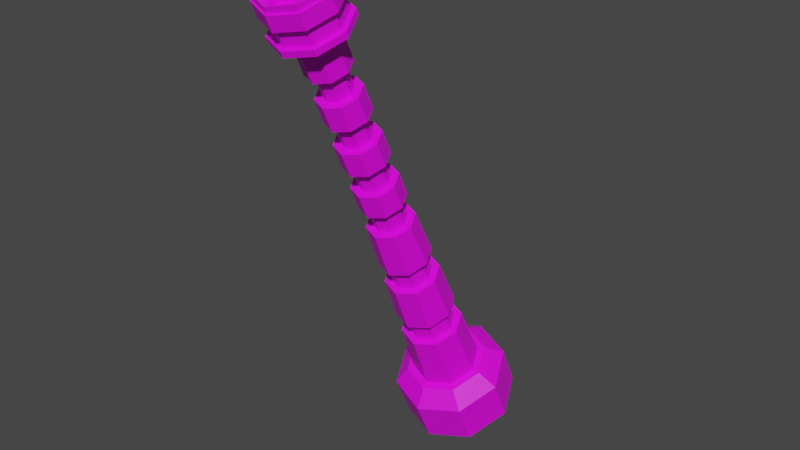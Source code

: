 # Source: settingsObject.blend  (saved by Blender 4.3.34; exported with 4.5.12 LTS)
import bpy
from mathutils import Matrix  # noqa: F401  (used for matrix-valued properties, if any)

bpy.ops.wm.read_factory_settings(use_empty=True)
scene = bpy.context.scene
scene.name = 'Scene'

# ---- collections
col_collection = bpy.data.collections.new('Collection'); scene.collection.children.link(col_collection)

# ---- images (referenced by path relative to the original .blend; pixels are not part of the script)
import os
ASSET_DIR = os.environ.get("B2B_ASSET_DIR", "")  # directory of the original .blend (textures are referenced by path, not embedded)
HERE = os.path.dirname(os.path.abspath(__file__))  # packed textures are extracted next to this script under _unpacked/

def load_image(name, relpath, width, height, colorspace="sRGB"):
    """Load a texture the original file referenced (path relative to the .blend, or extracted next to this script)."""
    p = next((c for c in (os.path.join(HERE, relpath), os.path.join(ASSET_DIR, relpath)) if relpath and os.path.exists(c)), "")
    if p:
        img = bpy.data.images.load(p, check_existing=True)
        img.name = name
    else:  # same state as the original file: an image datablock whose file is absent (Cycles renders it pink)
        img = bpy.data.images.new(name, width, height)
        img.source = "FILE"
        img.filepath = "//" + (relpath or name)
    img.colorspace_settings.name = colorspace
    return img
img_fullcoloratlas_png_003 = load_image('fullColorAtlas.png.003', 'fullColorAtlas.png', 1024, 1024, 'sRGB')

# ---- materials (node trees are filled in below, after node groups)
mat_gc = bpy.data.materials.new('gc')

# ---- node groups
ng_smooth_by_angle_001 = bpy.data.node_groups.new('Smooth by Angle.001', 'GeometryNodeTree')
_s = ng_smooth_by_angle_001.interface.new_socket(name='Mesh', in_out='OUTPUT', socket_type='NodeSocketGeometry')
_s = ng_smooth_by_angle_001.interface.new_socket(name='Mesh', in_out='INPUT', socket_type='NodeSocketGeometry')
_s = ng_smooth_by_angle_001.interface.new_socket(name='Angle', in_out='INPUT', socket_type='NodeSocketFloat')
_s.subtype = 'ANGLE'
_s.default_value = 0.5236
_s.min_value = 0.0
_s.max_value = 3.142
_s.description = 'Maximum face angle for smooth edges'
_s = ng_smooth_by_angle_001.interface.new_socket(name='Ignore Sharpness', in_out='INPUT', socket_type='NodeSocketBool')
_s.force_non_field = True
ng_smooth_by_angle_001.description = 'Set the sharpness of mesh edges based on the angle between the neighboring faces'
ng_smooth_by_angle_001.is_modifier = True
_N = ng_smooth_by_angle_001.nodes; _L = ng_smooth_by_angle_001.links
n0 = _N.new('GeometryNodeSetShadeSmooth'); n0.name = 'Set Shade Smooth'; n0.location = (120, -80)
n0.domain = 'EDGE'
n1 = _N.new('GeometryNodeSetShadeSmooth'); n1.name = 'Set Shade Smooth.001'; n1.location = (300, -80)
n2 = _N.new('NodeGroupOutput'); n2.name = 'Group Output'; n2.location = (480, -80)
n3 = _N.new('GeometryNodeInputMeshEdgeAngle'); n3.name = 'Edge Angle'; n3.location = (-440, -240)
n4 = _N.new('NodeGroupInput'); n4.name = 'Group Input'; n4.location = (-80, -80)
n5 = _N.new('GeometryNodeInputEdgeSmooth'); n5.name = 'Is Edge Smooth'; n5.location = (-260, -120)
n6 = _N.new('GeometryNodeInputShadeSmooth'); n6.name = 'Is Shade Smooth'; n6.location = (-440, -397)
n7 = _N.new('FunctionNodeCompare'); n7.name = 'Compare'; n7.location = (-260, -260)
n7.operation = 'LESS_EQUAL'
n7.inputs[6].default_value = (0.0, 0.0, 0.0, 0.0)
n7.inputs[7].default_value = (0.0, 0.0, 0.0, 0.0)
n8 = _N.new('FunctionNodeBooleanMath'); n8.name = 'Boolean Math.001'; n8.location = (-80, -260)
n9 = _N.new('NodeGroupInput'); n9.name = 'Group Input.001'; n9.location = (-440, -329)
n10 = _N.new('NodeGroupInput'); n10.name = 'Group Input.002'; n10.location = (-259, -189)
n11 = _N.new('FunctionNodeBooleanMath'); n11.name = 'Boolean Math'; n11.location = (-80, -149)
n11.operation = 'OR'
n12 = _N.new('FunctionNodeBooleanMath'); n12.name = 'Boolean Math.002'; n12.location = (-260, -380)
n12.operation = 'OR'
n13 = _N.new('NodeGroupInput'); n13.name = 'Group Input.003'; n13.location = (-440, -460)
_L.new(n3.outputs[0], n7.inputs[0])
_L.new(n1.outputs[0], n2.inputs[0])
_L.new(n9.outputs[1], n7.inputs[1])
_L.new(n7.outputs[0], n8.inputs[0])
_L.new(n4.outputs[0], n0.inputs[0])
_L.new(n0.outputs[0], n1.inputs[0])
_L.new(n8.outputs[0], n0.inputs[2])
_L.new(n10.outputs[2], n11.inputs[1])
_L.new(n5.outputs[0], n11.inputs[0])
_L.new(n11.outputs[0], n0.inputs[1])
_L.new(n13.outputs[2], n12.inputs[1])
_L.new(n6.outputs[0], n12.inputs[0])
_L.new(n12.outputs[0], n8.inputs[1])
n2.is_active_output = True

# ---- material node trees
mat_gc.use_nodes = True; mat_gc.node_tree.nodes.clear()
_N = mat_gc.node_tree.nodes; _L = mat_gc.node_tree.links
n0 = _N.new('ShaderNodeBsdfPrincipled'); n0.name = 'Principled BSDF'; n0.location = (10, 300)
n0.distribution = 'GGX'
n0.subsurface_method = 'RANDOM_WALK_SKIN'
n0.inputs[3].default_value = 1.45
n0.inputs[27].default_value = (0.0, 0.0, 0.0, 1.0)
n0.inputs[28].default_value = 1.0
n1 = _N.new('ShaderNodeOutputMaterial'); n1.name = 'Material Output'; n1.location = (300, 300)
n2 = _N.new('ShaderNodeTexImage'); n2.name = 'Image Texture'; n2.location = (-383, 258)
n2.image = img_fullcoloratlas_png_003
n2.interpolation = 'Closest'
_L.new(n0.outputs[0], n1.inputs[0])
_L.new(n2.outputs[0], n0.inputs[0])
n1.is_active_output = True

# ---- world
world_world = bpy.data.worlds.new('World'); scene.world = world_world
world_world.use_nodes = True; world_world.node_tree.nodes.clear()
_N = world_world.node_tree.nodes; _L = world_world.node_tree.links
n0 = _N.new('ShaderNodeOutputWorld'); n0.name = 'World Output'; n0.location = (300, 300)
n1 = _N.new('ShaderNodeBackground'); n1.name = 'Background'; n1.location = (10, 300)
n1.inputs[0].default_value = (0.05088, 0.05088, 0.05088, 1.0)
_L.new(n1.outputs[0], n0.inputs[0])
n0.is_active_output = True
world_world.color = (0.05088, 0.05088, 0.05088)
world_world.use_sun_shadow = False
world_world.sun_shadow_jitter_overblur = 0.0

# ---- meshes
me_cylinder_009 = bpy.data.meshes.new('Cylinder.009')
me_cylinder_009.from_pydata([(0.02169, 0.01975, 0.008961), (0.02169, -0.01975, -0.008961), (-0.02169, -0.01975, -0.008961), (-0.02169, 0.01975, 0.008961), (0.03067, -1.192e-07, 0.0), (-0.03067, 1.192e-07, 1.192e-07), (-9.375e-08, -0.02793, -0.01267), (9.385e-08, 0.02793, 0.01267), (0.01783, -0.01373, 0.03027), (0.01261, -0.02521, 0.02506), (-0.01783, -0.01373, 0.03027), (-0.01261, -0.002255, 0.03548), (-4.977e-08, -0.02997, 0.02291), (-0.01261, -0.02521, 0.02506), (5.927e-08, 0.002499, 0.03764), (0.01261, -0.002255, 0.03548), (-0.005521, -0.07182, 0.1717), (-0.005627, -0.06616, 0.1594), (0.005096, -0.09455, 0.2207), (0.005202, -0.08889, 0.2085), (0.005308, -0.08319, 0.1962), (0.005414, -0.07753, 0.184), (0.005521, -0.07182, 0.1717), (0.005627, -0.06616, 0.1594), (0.007629, -0.1007, 0.2403), (-0.007629, -0.1007, 0.2403), (-2.003e-07, -0.1174, 0.2327), (0.01079, -0.1076, 0.2372), (-1.343e-07, -0.09778, 0.2416), (-0.007629, -0.1145, 0.234), (0.007628, -0.1145, 0.234), (-0.01079, -0.1076, 0.2372), (0.01364, -0.09522, 0.2429), (0.01351, -0.1019, 0.2573), (-0.01364, -0.09522, 0.2429), (-0.01351, -0.1019, 0.2573), (0.01911, -0.1142, 0.2517), (0.01351, -0.1265, 0.2461), (-0.01911, -0.1142, 0.2517), (-2.398e-07, -0.1316, 0.2438), (-0.01351, -0.1265, 0.2461), (-1.446e-07, -0.0968, 0.2596), (-2.32e-07, -0.1252, 0.2293), (0.01929, -0.1076, 0.2372), (-1.285e-07, -0.09008, 0.2452), (-0.01364, -0.1201, 0.2316), (0.01364, -0.1201, 0.2316), (-0.01929, -0.1076, 0.2372), (0.01184, -0.0982, 0.2451), (0.01177, -0.1021, 0.2536), (-1.452e-07, -0.09769, 0.2556), (-1.358e-07, -0.09373, 0.2471), (-0.01184, -0.0982, 0.2451), (-0.01177, -0.1021, 0.2536), (-0.01664, -0.1128, 0.2487), (-0.01674, -0.109, 0.2402), (0.01354, -0.1005, 0.2543), (0.01361, -0.0966, 0.2458), (-0.01354, -0.1005, 0.2543), (-0.01361, -0.0966, 0.2458), (-2.382e-07, -0.1303, 0.2408), (-2.336e-07, -0.1265, 0.2323), (0.01915, -0.1129, 0.2487), (0.01925, -0.109, 0.2402), (-1.318e-07, -0.09146, 0.2482), (-1.413e-07, -0.09542, 0.2566), (-0.01361, -0.1214, 0.2346), (-0.01354, -0.1252, 0.2431), (0.01361, -0.1214, 0.2346), (0.01354, -0.1252, 0.2431), (-0.01925, -0.109, 0.2402), (-0.01915, -0.1129, 0.2487), (-0.01184, -0.1198, 0.2353), (-0.01177, -0.1236, 0.2438), (0.01184, -0.1198, 0.2353), (0.01177, -0.1236, 0.2438), (-2.331e-07, -0.128, 0.2418), (-2.281e-07, -0.1242, 0.2333), (0.01664, -0.1128, 0.2487), (0.01674, -0.109, 0.2402), (-0.0128, -0.1279, 0.2509), (-0.0181, -0.1163, 0.2562), (0.0128, -0.1046, 0.2615), (0.0181, -0.1163, 0.2562), (0.0128, -0.1279, 0.2509), (-0.0128, -0.1046, 0.2615), (-2.38e-07, -0.1327, 0.2488), (-1.472e-07, -0.09977, 0.2637), (0.01911, -0.1163, 0.2562), (0.01351, -0.1286, 0.2507), (-0.01911, -0.1163, 0.2562), (-0.01351, -0.104, 0.2618), (-2.409e-07, -0.1337, 0.2484), (-0.01351, -0.1286, 0.2507), (-1.457e-07, -0.09886, 0.2641), (0.01351, -0.104, 0.2618), (0.01061, -0.1177, 0.2594), (0.007504, -0.1245, 0.2563), (-0.01061, -0.1177, 0.2594), (-0.007504, -0.1108, 0.2625), (-2.136e-07, -0.1273, 0.255), (-0.007504, -0.1245, 0.2563), (-1.487e-07, -0.108, 0.2638), (0.007504, -0.1108, 0.2625), (-1.813e-07, -0.1177, 0.2594), (-0.0128, -0.1294, 0.2542), (-0.0181, -0.1177, 0.2594), (0.0128, -0.1061, 0.2647), (0.0181, -0.1177, 0.2594), (-2.388e-07, -0.1342, 0.252), (0.0128, -0.1294, 0.2542), (-1.479e-07, -0.1012, 0.2669), (-0.0128, -0.1061, 0.2647), (0.01111, -0.1184, 0.2591), (0.008379, -0.1244, 0.2564), (0.01254, -0.1282, 0.2547), (0.01699, -0.1184, 0.2591), (0.007329, -0.1253, 0.2559), (0.0007421, -0.1278, 0.2548), (0.0007421, -0.1332, 0.2524), (0.01149, -0.1291, 0.2543), (-0.0007425, -0.117, 0.2597), (-0.0007425, -0.109, 0.2633), (-0.006936, -0.1114, 0.2622), (-0.009501, -0.117, 0.2597), (-0.0007426, -0.1263, 0.2554), (-0.0007425, -0.1184, 0.2591), (-0.009501, -0.1184, 0.2591), (-0.006936, -0.124, 0.2565), (0.006935, -0.124, 0.2565), (0.009501, -0.1184, 0.2591), (0.0007422, -0.1184, 0.2591), (0.0007421, -0.1263, 0.2554), (0.009501, -0.117, 0.2597), (0.006935, -0.1114, 0.2622), (0.0007422, -0.109, 0.2633), (0.0007422, -0.117, 0.2597), (-0.00838, -0.1244, 0.2564), (-0.01111, -0.1184, 0.2591), (-0.01699, -0.1184, 0.2591), (-0.01254, -0.1282, 0.2547), (0.008379, -0.111, 0.2624), (0.01111, -0.117, 0.2597), (0.01699, -0.117, 0.2597), (0.01254, -0.1072, 0.2642), (-0.00733, -0.1101, 0.2628), (-0.0007425, -0.1076, 0.264), (-0.0007425, -0.1022, 0.2665), (-0.01149, -0.1063, 0.2646), (-0.01111, -0.117, 0.2597), (-0.00838, -0.111, 0.2624), (-0.01254, -0.1072, 0.2642), (-0.01699, -0.117, 0.2597), (-0.0007426, -0.1278, 0.2548), (-0.00733, -0.1253, 0.2559), (-0.01149, -0.1291, 0.2543), (-0.0007426, -0.1332, 0.2524), (0.0007422, -0.1076, 0.264), (0.007329, -0.1101, 0.2628), (0.01149, -0.1063, 0.2646), (0.0007422, -0.1022, 0.2665), (0.01114, -0.1173, 0.2567), (0.008407, -0.1233, 0.254), (0.01702, -0.1173, 0.2568), (0.01257, -0.1271, 0.2524), (0.007341, -0.1243, 0.2536), (0.0007536, -0.1268, 0.2525), (0.0115, -0.1281, 0.2519), (0.0007536, -0.1322, 0.2501), (-0.0007425, -0.108, 0.261), (-0.0007425, -0.116, 0.2574), (-0.009501, -0.116, 0.2574), (-0.006936, -0.1103, 0.2599), (-0.0007425, -0.1173, 0.2567), (-0.0007426, -0.1253, 0.2531), (-0.006936, -0.1229, 0.2542), (-0.009501, -0.1173, 0.2567), (0.009501, -0.1173, 0.2567), (0.006935, -0.1229, 0.2542), (0.0007422, -0.1253, 0.2531), (0.0007422, -0.1173, 0.2567), (0.006936, -0.1103, 0.2599), (0.009501, -0.116, 0.2574), (0.0007422, -0.116, 0.2574), (0.0007422, -0.108, 0.261), (-0.008407, -0.1233, 0.254), (-0.01114, -0.1173, 0.2567), (-0.01257, -0.1271, 0.2524), (-0.01702, -0.1173, 0.2568), (0.008407, -0.1099, 0.2601), (0.01114, -0.1159, 0.2574), (0.01257, -0.1062, 0.2619), (0.01702, -0.116, 0.2574), (-0.007341, -0.109, 0.2605), (-0.0007539, -0.1065, 0.2617), (-0.0115, -0.1052, 0.2623), (-0.0007539, -0.1012, 0.2642), (-0.01114, -0.1159, 0.2574), (-0.008407, -0.1099, 0.2601), (-0.01702, -0.116, 0.2574), (-0.01257, -0.1062, 0.2619), (-0.000754, -0.1268, 0.2525), (-0.007341, -0.1243, 0.2536), (-0.000754, -0.1322, 0.2501), (-0.0115, -0.1281, 0.2519), (0.0007537, -0.1065, 0.2617), (0.007341, -0.109, 0.2605), (0.0007537, -0.1012, 0.2642), (0.0115, -0.1052, 0.2623), (-0.005202, -0.09837, 0.2042), (-0.005096, -0.1038, 0.2165), (-1.733e-07, -0.1058, 0.2156), (-1.62e-07, -0.1003, 0.2033), (-0.005414, -0.08739, 0.1795), (-0.005309, -0.09286, 0.1918), (-1.54e-07, -0.09486, 0.1909), (-1.428e-07, -0.08943, 0.1786), (-0.005627, -0.07641, 0.1548), (-0.005521, -0.08188, 0.1671), (-1.35e-07, -0.08396, 0.1662), (-1.239e-07, -0.07853, 0.1538), (0.005202, -0.09837, 0.2042), (0.005096, -0.1038, 0.2165), (0.007207, -0.09919, 0.2186), (0.007356, -0.09363, 0.2064), (0.005414, -0.08739, 0.1795), (0.005308, -0.09286, 0.1918), (0.007507, -0.08802, 0.194), (0.007657, -0.08246, 0.1817), (0.005627, -0.07641, 0.1548), (0.005521, -0.08188, 0.1671), (0.007808, -0.07685, 0.1694), (0.007957, -0.07129, 0.1571), (0.008514, -0.06009, 0.1324), (0.008109, -0.06565, 0.1447), (-1.053e-07, -0.06784, 0.1289), (-1.155e-07, -0.07304, 0.1413), (0.005734, -0.07087, 0.1423), (0.00602, -0.06557, 0.13), (-0.005734, -0.07087, 0.1423), (-0.006021, -0.06557, 0.13), (0.00602, -0.05461, 0.1349), (0.005734, -0.06043, 0.1471), (-5.494e-08, -0.05827, 0.148), (-4.51e-08, -0.05234, 0.136), (-0.00602, -0.05461, 0.1349), (-0.005734, -0.06043, 0.1471), (-0.00811, -0.06565, 0.1447), (-0.008514, -0.06009, 0.1324), (0.01191, -0.0657, 0.1448), (0.01232, -0.06014, 0.1325), (0.008425, -0.05803, 0.1483), (0.008711, -0.0522, 0.1361), (-4.266e-08, -0.04892, 0.1376), (-5.409e-08, -0.05485, 0.1497), (-0.008425, -0.05803, 0.1483), (-0.008711, -0.0522, 0.1361), (-1.27e-07, -0.07655, 0.1399), (-1.18e-07, -0.07136, 0.1275), (-0.008711, -0.06807, 0.1289), (-0.008425, -0.07337, 0.1413), (0.008711, -0.06807, 0.1289), (0.008425, -0.07337, 0.1413), (-0.01232, -0.06014, 0.1325), (-0.01192, -0.0657, 0.1448), (0.01116, -0.09365, 0.2064), (0.01101, -0.09921, 0.2187), (0.01146, -0.08248, 0.1818), (0.01131, -0.08804, 0.194), (0.01176, -0.0713, 0.1572), (0.01161, -0.07687, 0.1694), (-1.182e-07, -0.08918, 0.2232), (-1.076e-07, -0.08348, 0.211), (-9.686e-08, -0.07774, 0.1987), (-8.621e-08, -0.07204, 0.1865), (-7.548e-08, -0.06629, 0.1742), (-6.482e-08, -0.06059, 0.162), (-0.007788, -0.1063, 0.2154), (-0.007894, -0.1008, 0.2031), (-0.008001, -0.09533, 0.1907), (-0.008106, -0.08986, 0.1784), (-0.008213, -0.08435, 0.166), (-0.008319, -0.07888, 0.1537), (0.007788, -0.1063, 0.2154), (0.007894, -0.1008, 0.2031), (0.008, -0.09533, 0.1907), (0.008106, -0.08986, 0.1784), (0.008213, -0.08435, 0.166), (0.008319, -0.07888, 0.1537), (-0.01101, -0.09921, 0.2187), (-0.01116, -0.09365, 0.2064), (-0.01131, -0.08804, 0.194), (-0.01146, -0.08248, 0.1818), (-0.01161, -0.07687, 0.1694), (-0.01176, -0.0713, 0.1572), (0.008319, -0.06373, 0.1606), (0.008213, -0.06939, 0.1728), (0.008106, -0.07509, 0.1851), (0.008, -0.08075, 0.1973), (0.007894, -0.08646, 0.2097), (0.007788, -0.09212, 0.2219), (-0.008319, -0.06373, 0.1606), (-0.008213, -0.06939, 0.1728), (-0.008106, -0.07509, 0.1851), (-0.008001, -0.08075, 0.1973), (-0.007894, -0.08646, 0.2097), (-0.007788, -0.09212, 0.2219), (-1.368e-07, -0.08202, 0.1523), (-1.465e-07, -0.08745, 0.1646), (-1.563e-07, -0.09292, 0.177), (-1.661e-07, -0.09834, 0.1894), (-1.759e-07, -0.1038, 0.2018), (-1.856e-07, -0.1092, 0.2141), (0.01427, -0.04374, 0.09641), (0.01361, -0.0493, 0.1087), (0.01621, -0.02735, 0.06028), (0.01555, -0.03291, 0.07253), (-1.886e-08, -0.03691, 0.1143), (-6.646e-09, -0.03075, 0.1023), (1.715e-08, -0.01875, 0.07896), (2.937e-08, -0.01259, 0.06697), (-0.009621, -0.05806, 0.1047), (-0.01009, -0.05293, 0.09224), (-0.011, -0.04292, 0.06799), (-0.01146, -0.03779, 0.05554), (0.00962, -0.05806, 0.1047), (0.01009, -0.05293, 0.09224), (0.011, -0.04292, 0.06799), (0.01146, -0.03779, 0.05554), (-0.01361, -0.0493, 0.1087), (-0.01427, -0.04374, 0.09641), (-0.01555, -0.03291, 0.07253), (-0.01621, -0.02735, 0.06028), (0.01146, -0.01691, 0.06501), (0.011, -0.02289, 0.07707), (0.01009, -0.03456, 0.1006), (0.00962, -0.04054, 0.1126), (-0.01146, -0.01691, 0.06501), (-0.011, -0.02289, 0.07707), (-0.01009, -0.03456, 0.1006), (-0.009621, -0.04054, 0.1126), (-6.979e-08, -0.04211, 0.05358), (-7.797e-08, -0.04707, 0.06611), (-9.39e-08, -0.05673, 0.09052), (-1.021e-07, -0.06169, 0.103), (-7.649e-08, -0.06974, 0.1726), (-6.725e-08, -0.06404, 0.1604), (-0.005414, -0.07753, 0.184), (-0.005309, -0.08319, 0.1962), (-9.787e-08, -0.08119, 0.1971), (-8.864e-08, -0.07549, 0.1849), (-0.005202, -0.08889, 0.2085), (-0.005096, -0.09455, 0.2207), (-1.194e-07, -0.09263, 0.2216), (-1.103e-07, -0.08693, 0.2094), (-0.007808, -0.07685, 0.1694), (-0.007957, -0.07129, 0.1571), (-0.007507, -0.08802, 0.194), (-0.007657, -0.08246, 0.1817), (-0.007207, -0.09919, 0.2186), (-0.007357, -0.09363, 0.2064), (0.01241, -0.02727, 0.06011), (0.01175, -0.03283, 0.07236), (0.008307, -0.0404, 0.06893), (0.008774, -0.03526, 0.05648), (0.01046, -0.04367, 0.09624), (0.009803, -0.04922, 0.1085), (0.006932, -0.05554, 0.1056), (0.007398, -0.0504, 0.09318), (-5.017e-08, -0.03857, 0.05498), (-6.321e-08, -0.04353, 0.06751), (-0.008307, -0.0404, 0.06893), (-0.008774, -0.03526, 0.05648), (-8.259e-08, -0.05319, 0.09192), (-9.172e-08, -0.05815, 0.1044), (-0.006932, -0.05554, 0.1056), (-0.007398, -0.0504, 0.09318), (0.008774, -0.01928, 0.06373), (0.008307, -0.02527, 0.07579), (0.007398, -0.03693, 0.0993), (0.006932, -0.04291, 0.1114), (-0.008774, -0.01928, 0.06373), (-0.008307, -0.02527, 0.07579), (7.342e-09, -0.02213, 0.07721), (2.011e-08, -0.01597, 0.06523), (-0.007398, -0.03693, 0.0993), (-0.006932, -0.04291, 0.1114), (-1.986e-08, -0.0403, 0.1125), (-9.336e-09, -0.03414, 0.1006), (-0.01175, -0.03283, 0.07236), (-0.01241, -0.02727, 0.06011), (-0.009803, -0.04922, 0.1085), (-0.01046, -0.04367, 0.09624), (0.03067, -0.01038, 0.02287), (0.02187, -0.01373, 0.03027), (0.01547, -0.02782, 0.02388), (0.02169, -0.03013, 0.01391), (-0.03067, -0.01038, 0.02287), (-0.02187, -0.01373, 0.03027), (-0.01547, 0.0003501, 0.03666), (-0.02169, 0.009374, 0.03183), (-9.017e-08, -0.03831, 0.0102), (-6.213e-08, -0.03365, 0.02123), (-0.01547, -0.02782, 0.02388), (-0.02169, -0.03013, 0.01391), (9.743e-08, 0.01756, 0.03554), (7.165e-08, 0.006184, 0.03931), (0.01547, 0.00035, 0.03666), (0.02169, 0.009374, 0.03183)], [], [(4, 0, 408, 393), (407, 406, 14, 15), (395, 394, 8, 9), (2, 6, 401, 404), (399, 398, 10, 11), (7, 3, 400, 405), (398, 403, 13, 10), (406, 399, 11, 14), (402, 395, 9, 12), (403, 402, 12, 13), (394, 407, 15, 8), (28, 25, 34, 44), (26, 30, 46, 42), (6, 1, 396, 401), (5, 2, 404, 397), (0, 7, 405, 408), (3, 5, 397, 400), (40, 39, 92, 93), (36, 33, 95, 88), (31, 29, 45, 47), (39, 37, 89, 92), (24, 28, 44, 32), (35, 38, 90, 91), (255, 264, 294, 301), (251, 254, 276, 295), (283, 266, 27, 30), (257, 262, 288, 307), (340, 329, 263, 256), (262, 249, 269, 288), (260, 257, 307, 282), (314, 336, 252, 250), (304, 291, 290, 305), (273, 304, 305, 272), (279, 310, 311, 278), (310, 285, 284, 311), (298, 273, 272, 299), (270, 296, 297, 267), (291, 279, 278, 290), (268, 298, 299, 265), (47, 45, 66, 70), (42, 46, 68, 61), (32, 44, 64, 57), (34, 47, 70, 59), (45, 42, 61, 66), (54, 53, 52, 55), (43, 32, 57, 63), (44, 34, 59, 64), (27, 24, 32, 43), (33, 41, 94, 95), (38, 40, 93, 90), (29, 26, 42, 45), (41, 35, 91, 94), (30, 27, 43, 46), (37, 36, 88, 89), (25, 31, 47, 34), (60, 69, 37, 39), (58, 71, 38, 35), (71, 67, 40, 38), (46, 43, 63, 68), (65, 58, 35, 41), (62, 56, 33, 36), (67, 60, 39, 40), (69, 62, 36, 37), (61, 68, 74, 77), (66, 61, 77, 72), (60, 67, 73, 76), (65, 56, 49, 50), (69, 60, 76, 75), (63, 57, 48, 79), (59, 70, 55, 52), (70, 66, 72, 55), (56, 65, 41, 33), (50, 49, 48, 51), (73, 54, 55, 72), (75, 76, 77, 74), (53, 50, 51, 52), (49, 78, 79, 48), (76, 73, 72, 77), (78, 75, 74, 79), (57, 64, 51, 48), (62, 69, 75, 78), (58, 65, 50, 53), (68, 63, 79, 74), (71, 58, 53, 54), (64, 59, 52, 51), (67, 71, 54, 73), (56, 62, 78, 49), (80, 86, 109, 105), (83, 82, 107, 108), (86, 84, 110, 109), (85, 81, 106, 112), (82, 87, 111, 107), (81, 80, 105, 106), (87, 85, 112, 111), (84, 83, 108, 110), (83, 84, 89, 88), (81, 85, 91, 90), (86, 80, 93, 92), (87, 82, 95, 94), (82, 83, 88, 95), (80, 81, 90, 93), (84, 86, 92, 89), (85, 87, 94, 91), (142, 143, 192, 190), (124, 121, 170, 171), (144, 141, 189, 191), (115, 116, 163, 164), (135, 136, 183, 184), (121, 122, 169, 170), (155, 156, 203, 204), (141, 142, 190, 189), (114, 115, 164, 162), (134, 135, 184, 181), (154, 155, 204, 202), (116, 113, 161, 163), (96, 97, 114, 113), (97, 110, 115, 114), (110, 108, 116, 115), (108, 96, 113, 116), (97, 100, 118, 117), (100, 109, 119, 118), (109, 110, 120, 119), (110, 97, 117, 120), (104, 102, 122, 121), (102, 99, 123, 122), (99, 98, 124, 123), (98, 104, 121, 124), (100, 104, 126, 125), (104, 98, 127, 126), (98, 101, 128, 127), (101, 100, 125, 128), (97, 96, 130, 129), (96, 104, 131, 130), (104, 100, 132, 131), (100, 97, 129, 132), (96, 103, 134, 133), (103, 102, 135, 134), (102, 104, 136, 135), (104, 96, 133, 136), (101, 98, 138, 137), (98, 106, 139, 138), (106, 105, 140, 139), (105, 101, 137, 140), (103, 96, 142, 141), (96, 108, 143, 142), (108, 107, 144, 143), (107, 103, 141, 144), (99, 102, 146, 145), (102, 111, 147, 146), (111, 112, 148, 147), (112, 99, 145, 148), (98, 99, 150, 149), (99, 112, 151, 150), (112, 106, 152, 151), (106, 98, 149, 152), (100, 101, 154, 153), (101, 105, 155, 154), (105, 109, 156, 155), (109, 100, 153, 156), (102, 103, 158, 157), (103, 107, 159, 158), (107, 111, 160, 159), (111, 102, 157, 160), (161, 162, 164, 163), (165, 166, 168, 167), (170, 169, 172, 171), (174, 173, 176, 175), (178, 177, 180, 179), (182, 181, 184, 183), (185, 186, 188, 187), (189, 190, 192, 191), (193, 194, 196, 195), (197, 198, 200, 199), (201, 202, 204, 203), (205, 206, 208, 207), (122, 123, 172, 169), (149, 150, 198, 197), (129, 130, 177, 178), (143, 144, 191, 192), (123, 124, 171, 172), (152, 149, 197, 199), (132, 129, 178, 179), (150, 151, 200, 198), (130, 131, 180, 177), (157, 158, 206, 205), (137, 138, 186, 185), (151, 152, 199, 200), (117, 118, 166, 165), (131, 132, 179, 180), (160, 157, 205, 207), (140, 137, 185, 187), (120, 117, 165, 167), (158, 159, 208, 206), (138, 139, 188, 186), (118, 119, 168, 166), (145, 146, 194, 193), (159, 160, 207, 208), (125, 126, 173, 174), (139, 140, 187, 188), (119, 120, 167, 168), (148, 145, 193, 195), (128, 125, 174, 175), (146, 147, 196, 194), (126, 127, 176, 173), (153, 154, 202, 201), (133, 134, 181, 182), (147, 148, 195, 196), (113, 114, 162, 161), (127, 128, 175, 176), (156, 153, 201, 203), (136, 133, 182, 183), (336, 317, 253, 252), (271, 306, 25, 28), (266, 300, 24, 27), (344, 325, 261, 258), (312, 283, 30, 26), (293, 281, 280, 292), (325, 314, 250, 261), (287, 270, 267, 286), (285, 268, 265, 284), (317, 340, 256, 253), (277, 312, 26, 29), (296, 275, 274, 297), (264, 260, 282, 294), (306, 289, 31, 25), (308, 287, 286, 309), (329, 321, 259, 263), (281, 308, 309, 280), (289, 277, 29, 31), (254, 255, 301, 276), (275, 302, 303, 274), (300, 271, 28, 24), (321, 344, 258, 259), (316, 334, 335, 313), (302, 293, 292, 303), (334, 319, 318, 335), (8, 15, 333, 315), (342, 327, 326, 343), (10, 13, 324, 332), (9, 8, 315, 328), (327, 316, 313, 326), (331, 323, 322, 330), (15, 14, 320, 333), (338, 331, 330, 339), (12, 9, 328, 341), (13, 12, 341, 324), (323, 342, 343, 322), (14, 11, 337, 320), (319, 338, 339, 318), (247, 246, 245, 248), (11, 10, 332, 337), (332, 324, 372, 390), (288, 269, 232, 229), (267, 297, 21, 228), (342, 323, 371, 370), (298, 268, 227, 20), (279, 291, 357, 214), (323, 331, 389, 371), (270, 287, 230, 231), (294, 282, 217, 356), (326, 313, 365, 368), (343, 326, 368, 373), (269, 295, 23, 232), (325, 344, 374, 367), (261, 250, 233, 238), (296, 270, 231, 22), (281, 293, 355, 218), (314, 325, 367, 366), (341, 328, 364, 369), (249, 262, 237, 234), (311, 284, 221, 212), (327, 342, 370, 363), (259, 258, 235, 240), (278, 311, 212, 209), (283, 312, 211, 222), (328, 315, 361, 364), (318, 339, 385, 388), (257, 260, 239, 236), (309, 286, 225, 216), (250, 252, 241, 233), (312, 277, 210, 211), (285, 310, 215, 226), (316, 327, 363, 362), (340, 317, 387, 386), (307, 288, 229, 220), (251, 249, 234, 242), (280, 309, 216, 213), (287, 308, 219, 230), (305, 290, 360, 351), (320, 337, 381, 384), (253, 256, 245, 244), (272, 305, 351, 354), (289, 306, 352, 359), (255, 254, 243, 246), (310, 279, 214, 215), (303, 292, 358, 347), (338, 319, 383, 382), (258, 261, 238, 235), (306, 271, 353, 352), (249, 251, 295, 269), (243, 242, 241, 244), (239, 247, 248, 240), (237, 236, 235, 238), (246, 243, 244, 245), (242, 234, 233, 241), (236, 239, 240, 235), (234, 237, 238, 233), (231, 230, 229, 232), (227, 226, 225, 228), (223, 222, 221, 224), (219, 218, 217, 220), (215, 214, 213, 216), (211, 210, 209, 212), (22, 231, 232, 23), (20, 227, 228, 21), (18, 223, 224, 19), (16, 345, 346, 17), (348, 349, 350, 347), (352, 353, 354, 351), (230, 219, 220, 229), (226, 215, 216, 225), (222, 211, 212, 221), (218, 355, 356, 217), (214, 357, 358, 213), (210, 359, 360, 209), (345, 22, 23, 346), (349, 20, 21, 350), (353, 18, 19, 354), (355, 16, 17, 356), (357, 348, 347, 358), (359, 352, 351, 360), (362, 363, 364, 361), (366, 367, 368, 365), (370, 371, 372, 369), (374, 375, 376, 373), (378, 362, 361, 377), (380, 366, 365, 379), (382, 383, 384, 381), (386, 387, 388, 385), (363, 370, 369, 364), (367, 374, 373, 368), (371, 389, 390, 372), (375, 391, 392, 376), (383, 378, 377, 384), (387, 380, 379, 388), (389, 382, 381, 390), (391, 386, 385, 392), (264, 255, 246, 247), (292, 280, 213, 358), (321, 329, 391, 375), (324, 341, 369, 372), (277, 289, 359, 210), (300, 266, 223, 18), (268, 285, 226, 227), (256, 263, 248, 245), (265, 299, 19, 224), (330, 322, 376, 392), (344, 321, 375, 374), (290, 278, 209, 360), (286, 267, 228, 225), (319, 334, 378, 383), (254, 251, 242, 243), (275, 296, 22, 345), (302, 275, 345, 16), (333, 320, 384, 377), (322, 343, 373, 376), (295, 276, 346, 23), (266, 283, 222, 223), (317, 336, 380, 387), (252, 253, 244, 241), (273, 298, 20, 349), (276, 301, 17, 346), (335, 318, 388, 379), (334, 316, 362, 378), (297, 274, 350, 21), (284, 265, 224, 221), (331, 338, 382, 389), (260, 264, 247, 239), (315, 333, 377, 361), (271, 300, 18, 353), (304, 273, 349, 348), (337, 332, 390, 381), (263, 259, 240, 248), (299, 272, 354, 19), (308, 281, 218, 219), (329, 340, 386, 391), (336, 314, 366, 380), (293, 302, 16, 355), (274, 303, 347, 350), (339, 330, 392, 385), (262, 257, 236, 237), (313, 335, 379, 365), (301, 294, 356, 17), (282, 307, 220, 217), (291, 304, 348, 357), (394, 395, 396, 393), (398, 399, 400, 397), (402, 403, 404, 401), (406, 407, 408, 405), (407, 394, 393, 408), (403, 398, 397, 404), (395, 402, 401, 396), (399, 406, 405, 400), (1, 4, 393, 396)])
me_cylinder_009.polygons.foreach_set('use_smooth', [True] * 404)
_uv = me_cylinder_009.uv_layers.new(name='UVMap')
_uv.uv.foreach_set('vector', [0.1378, 0.8312, 0.1378, 0.8312, 0.1378, 0.8312, 0.1378, 0.8312, 0.1378, 0.8312, 0.1378, 0.8312, 0.1378, 0.8312, 0.1378, 0.8312, 0.1378, 0.8312, 0.1378, 0.8312, 0.1378, 0.8312, 0.1378, 0.8312, 0.1378, 0.8312, 0.1378, 0.8312, 0.1378, 0.8312, 0.1378, 0.8312, 0.1378, 0.8312, 0.1378, 0.8312, 0.1378, 0.8312, 0.1378, 0.8312, 0.1378, 0.8312, 0.1378, 0.8312, 0.1378, 0.8312, 0.1378, 0.8312, 0.1378, 0.8312, 0.1378, 0.8312, 0.1378, 0.8312, 0.1378, 0.8312, 0.1378, 0.8312, 0.1378, 0.8312, 0.1378, 0.8312, 0.1378, 0.8312, 0.1378, 0.8312, 0.1378, 0.8312, 0.1378, 0.8312, 0.1378, 0.8312, 0.1378, 0.8312, 0.1378, 0.8312, 0.1378, 0.8312, 0.1378, 0.8312, 0.1378, 0.8312, 0.1378, 0.8312, 0.1378, 0.8312, 0.1378, 0.8312, 0.1606, 0.8391, 0.1606, 0.8391, 0.1606, 0.8391, 0.1606, 0.8391, 0.1606, 0.8391, 0.1606, 0.8391, 0.1606, 0.8391, 0.1606, 0.8391, 0.1378, 0.8312, 0.1378, 0.8312, 0.1378, 0.8312, 0.1378, 0.8312, 0.1378, 0.8312, 0.1378, 0.8312, 0.1378, 0.8312, 0.1378, 0.8312, 0.1378, 0.8312, 0.1378, 0.8312, 0.1378, 0.8312, 0.1378, 0.8312, 0.1378, 0.8312, 0.1378, 0.8312, 0.1378, 0.8312, 0.1378, 0.8312, 0.1606, 0.8391, 0.1606, 0.8391, 0.1606, 0.8391, 0.1606, 0.8391, 0.1606, 0.8391, 0.1606, 0.8391, 0.1606, 0.8391, 0.1606, 0.8391, 0.1606, 0.8391, 0.1606, 0.8391, 0.1606, 0.8391, 0.1606, 0.8391, 0.1606, 0.8391, 0.1606, 0.8391, 0.1606, 0.8391, 0.1606, 0.8391, 0.1606, 0.8391, 0.1606, 0.8391, 0.1606, 0.8391, 0.1606, 0.8391, 0.1606, 0.8391, 0.1606, 0.8391, 0.1606, 0.8391, 0.1606, 0.8391, 0.1448, 0.8476, 0.1448, 0.8476, 0.1448, 0.8476, 0.1448, 0.8476, 0.1448, 0.8476, 0.1448, 0.8476, 0.1448, 0.8476, 0.1448, 0.8476, 0.1448, 0.8476, 0.1448, 0.8476, 0.1448, 0.8476, 0.1448, 0.8476, 0.1448, 0.8476, 0.1448, 0.8476, 0.1448, 0.8476, 0.1448, 0.8476, 0.1448, 0.8476, 0.1448, 0.8476, 0.1448, 0.8476, 0.1448, 0.8476, 0.1448, 0.8476, 0.1448, 0.8476, 0.1448, 0.8476, 0.1448, 0.8476, 0.1448, 0.8476, 0.1448, 0.8476, 0.1448, 0.8476, 0.1448, 0.8476, 0.1448, 0.8476, 0.1448, 0.8476, 0.1448, 0.8476, 0.1448, 0.8476, 0.1448, 0.8476, 0.1448, 0.8476, 0.1448, 0.8476, 0.1448, 0.8476, 0.1448, 0.8476, 0.1448, 0.8476, 0.1448, 0.8476, 0.1448, 0.8476, 0.1448, 0.8476, 0.1448, 0.8476, 0.1448, 0.8476, 0.1448, 0.8476, 0.1448, 0.8476, 0.1448, 0.8476, 0.1448, 0.8476, 0.1448, 0.8476, 0.1448, 0.8476, 0.1448, 0.8476, 0.1448, 0.8476, 0.1448, 0.8476, 0.1448, 0.8476, 0.1448, 0.8476, 0.1448, 0.8476, 0.1448, 0.8476, 0.1448, 0.8476, 0.1448, 0.8476, 0.1448, 0.8476, 0.1448, 0.8476, 0.1448, 0.8476, 0.1448, 0.8476, 0.1448, 0.8476, 0.1448, 0.8476, 0.1606, 0.8391, 0.1606, 0.8391, 0.1606, 0.8391, 0.1606, 0.8391, 0.1606, 0.8391, 0.1606, 0.8391, 0.1606, 0.8391, 0.1606, 0.8391, 0.1606, 0.8391, 0.1606, 0.8391, 0.1606, 0.8391, 0.1606, 0.8391, 0.1606, 0.8391, 0.1606, 0.8391, 0.1606, 0.8391, 0.1606, 0.8391, 0.1606, 0.8391, 0.1606, 0.8391, 0.1606, 0.8391, 0.1606, 0.8391, 0.1606, 0.8607, 0.1606, 0.8607, 0.1606, 0.8607, 0.1606, 0.8607, 0.1606, 0.8391, 0.1606, 0.8391, 0.1606, 0.8391, 0.1606, 0.8391, 0.1606, 0.8391, 0.1606, 0.8391, 0.1606, 0.8391, 0.1606, 0.8391, 0.1606, 0.8391, 0.1606, 0.8391, 0.1606, 0.8391, 0.1606, 0.8391, 0.1606, 0.8391, 0.1606, 0.8391, 0.1606, 0.8391, 0.1606, 0.8391, 0.1606, 0.8391, 0.1606, 0.8391, 0.1606, 0.8391, 0.1606, 0.8391, 0.1606, 0.8391, 0.1606, 0.8391, 0.1606, 0.8391, 0.1606, 0.8391, 0.1606, 0.8391, 0.1606, 0.8391, 0.1606, 0.8391, 0.1606, 0.8391, 0.1606, 0.8391, 0.1606, 0.8391, 0.1606, 0.8391, 0.1606, 0.8391, 0.1606, 0.8391, 0.1606, 0.8391, 0.1606, 0.8391, 0.1606, 0.8391, 0.1606, 0.8391, 0.1606, 0.8391, 0.1606, 0.8391, 0.1606, 0.8391, 0.1606, 0.8391, 0.1606, 0.8391, 0.1606, 0.8391, 0.1606, 0.8391, 0.1606, 0.8391, 0.1606, 0.8391, 0.1606, 0.8391, 0.1606, 0.8391, 0.1606, 0.8391, 0.1606, 0.8391, 0.1606, 0.8391, 0.1606, 0.8391, 0.1606, 0.8391, 0.1606, 0.8391, 0.1606, 0.8391, 0.1606, 0.8391, 0.1606, 0.8391, 0.1606, 0.8391, 0.1606, 0.8391, 0.1606, 0.8391, 0.1606, 0.8391, 0.1606, 0.8391, 0.1606, 0.8391, 0.1606, 0.8391, 0.1606, 0.8391, 0.1606, 0.8391, 0.1606, 0.8391, 0.1606, 0.8391, 0.1606, 0.8391, 0.1606, 0.8391, 0.1606, 0.8391, 0.1606, 0.8391, 0.1606, 0.854, 0.1606, 0.854, 0.1606, 0.854, 0.1606, 0.854, 0.1606, 0.854, 0.1606, 0.854, 0.1606, 0.854, 0.1606, 0.854, 0.1606, 0.854, 0.1606, 0.854, 0.1606, 0.854, 0.1606, 0.854, 0.1606, 0.854, 0.1606, 0.854, 0.1606, 0.854, 0.1606, 0.854, 0.1606, 0.854, 0.1606, 0.854, 0.1606, 0.854, 0.1606, 0.854, 0.1606, 0.854, 0.1606, 0.854, 0.1606, 0.854, 0.1606, 0.854, 0.1606, 0.854, 0.1606, 0.854, 0.1606, 0.854, 0.1606, 0.854, 0.1606, 0.854, 0.1606, 0.854, 0.1606, 0.854, 0.1606, 0.854, 0.1606, 0.8391, 0.1606, 0.8391, 0.1606, 0.8391, 0.1606, 0.8391, 0.1606, 0.8607, 0.1606, 0.8607, 0.1606, 0.8607, 0.1606, 0.8607, 0.1606, 0.8607, 0.1606, 0.8607, 0.1606, 0.8607, 0.1606, 0.8607, 0.1606, 0.8607, 0.1606, 0.8607, 0.1606, 0.8607, 0.1606, 0.8607, 0.1606, 0.8607, 0.1606, 0.8607, 0.1606, 0.8607, 0.1606, 0.8607, 0.1606, 0.8607, 0.1606, 0.8607, 0.1606, 0.8607, 0.1606, 0.8607, 0.1606, 0.8607, 0.1606, 0.8607, 0.1606, 0.8607, 0.1606, 0.8607, 0.1606, 0.8607, 0.1606, 0.8607, 0.1606, 0.8607, 0.1606, 0.8607, 0.1606, 0.854, 0.1606, 0.854, 0.1606, 0.854, 0.1606, 0.854, 0.1606, 0.854, 0.1606, 0.854, 0.1606, 0.854, 0.1606, 0.854, 0.1606, 0.854, 0.1606, 0.854, 0.1606, 0.854, 0.1606, 0.854, 0.1606, 0.854, 0.1606, 0.854, 0.1606, 0.854, 0.1606, 0.854, 0.1606, 0.854, 0.1606, 0.854, 0.1606, 0.854, 0.1606, 0.854, 0.1606, 0.854, 0.1606, 0.854, 0.1606, 0.854, 0.1606, 0.854, 0.1606, 0.854, 0.1606, 0.854, 0.1606, 0.854, 0.1606, 0.854, 0.1606, 0.854, 0.1606, 0.854, 0.1606, 0.854, 0.1606, 0.854, 0.1606, 0.8391, 0.1606, 0.8391, 0.1606, 0.8391, 0.1606, 0.8391, 0.1606, 0.8391, 0.1606, 0.8391, 0.1606, 0.8391, 0.1606, 0.8391, 0.1606, 0.8391, 0.1606, 0.8391, 0.1606, 0.8391, 0.1606, 0.8391, 0.1606, 0.8391, 0.1606, 0.8391, 0.1606, 0.8391, 0.1606, 0.8391, 0.1606, 0.8391, 0.1606, 0.8391, 0.1606, 0.8391, 0.1606, 0.8391, 0.1606, 0.8391, 0.1606, 0.8391, 0.1606, 0.8391, 0.1606, 0.8391, 0.1606, 0.8391, 0.1606, 0.8391, 0.1606, 0.8391, 0.1606, 0.8391, 0.1606, 0.8391, 0.1606, 0.8391, 0.1606, 0.8391, 0.1606, 0.8391, 0.1606, 0.8391, 0.1606, 0.8391, 0.1606, 0.8391, 0.1606, 0.8391, 0.1606, 0.8391, 0.1606, 0.8391, 0.1606, 0.8391, 0.1606, 0.8391, 0.1606, 0.8391, 0.1606, 0.8391, 0.1606, 0.8391, 0.1606, 0.8391, 0.1606, 0.8391, 0.1606, 0.8391, 0.1606, 0.8391, 0.1606, 0.8391, 0.1606, 0.8391, 0.1606, 0.8391, 0.1606, 0.8391, 0.1606, 0.8391, 0.1606, 0.8391, 0.1606, 0.8391, 0.1606, 0.8391, 0.1606, 0.8391, 0.1606, 0.8391, 0.1606, 0.8391, 0.1606, 0.8391, 0.1606, 0.8391, 0.1606, 0.8391, 0.1606, 0.8391, 0.1606, 0.8391, 0.1606, 0.8391, 0.1681, 0.8391, 0.1681, 0.8391, 0.1681, 0.8391, 0.1681, 0.8391, 0.1681, 0.8391, 0.1681, 0.8391, 0.1681, 0.8391, 0.1681, 0.8391, 0.1681, 0.8391, 0.1681, 0.8391, 0.1681, 0.8391, 0.1681, 0.8391, 0.1681, 0.8391, 0.1681, 0.8391, 0.1681, 0.8391, 0.1681, 0.8391, 0.1681, 0.8391, 0.1681, 0.8391, 0.1681, 0.8391, 0.1681, 0.8391, 0.1681, 0.8391, 0.1681, 0.8391, 0.1681, 0.8391, 0.1681, 0.8391, 0.1681, 0.8391, 0.1681, 0.8391, 0.1681, 0.8391, 0.1681, 0.8391, 0.1681, 0.8391, 0.1681, 0.8391, 0.1681, 0.8391, 0.1681, 0.8391, 0.1681, 0.8391, 0.1681, 0.8391, 0.1681, 0.8391, 0.1681, 0.8391, 0.1681, 0.8391, 0.1681, 0.8391, 0.1681, 0.8391, 0.1681, 0.8391, 0.1681, 0.8391, 0.1681, 0.8391, 0.1681, 0.8391, 0.1681, 0.8391, 0.1681, 0.8391, 0.1681, 0.8391, 0.1681, 0.8391, 0.1681, 0.8391, 0.1606, 0.8391, 0.1606, 0.8391, 0.1606, 0.8391, 0.1606, 0.8391, 0.1606, 0.8391, 0.1606, 0.8391, 0.1606, 0.8391, 0.1606, 0.8391, 0.1606, 0.8391, 0.1606, 0.8391, 0.1606, 0.8391, 0.1606, 0.8391, 0.1606, 0.8391, 0.1606, 0.8391, 0.1606, 0.8391, 0.1606, 0.8391, 0.1606, 0.8391, 0.1606, 0.8391, 0.1606, 0.8391, 0.1606, 0.8391, 0.1606, 0.8391, 0.1606, 0.8391, 0.1606, 0.8391, 0.1606, 0.8391, 0.1606, 0.8391, 0.1606, 0.8391, 0.1606, 0.8391, 0.1606, 0.8391, 0.1606, 0.8391, 0.1606, 0.8391, 0.1606, 0.8391, 0.1606, 0.8391, 0.1606, 0.8391, 0.1606, 0.8391, 0.1606, 0.8391, 0.1606, 0.8391, 0.1606, 0.8391, 0.1606, 0.8391, 0.1606, 0.8391, 0.1606, 0.8391, 0.1606, 0.8391, 0.1606, 0.8391, 0.1606, 0.8391, 0.1606, 0.8391, 0.1606, 0.8391, 0.1606, 0.8391, 0.1606, 0.8391, 0.1606, 0.8391, 0.1606, 0.8391, 0.1606, 0.8391, 0.1606, 0.8391, 0.1606, 0.8391, 0.1606, 0.8391, 0.1606, 0.8391, 0.1606, 0.8391, 0.1606, 0.8391, 0.1606, 0.8391, 0.1606, 0.8391, 0.1606, 0.8391, 0.1606, 0.8391, 0.1606, 0.8391, 0.1606, 0.8391, 0.1606, 0.8391, 0.1606, 0.8391, 0.1606, 0.8391, 0.1606, 0.8391, 0.1606, 0.8391, 0.1606, 0.8391, 0.1606, 0.8391, 0.1606, 0.8391, 0.1606, 0.8391, 0.1606, 0.8391, 0.1606, 0.8391, 0.1606, 0.8391, 0.1606, 0.8391, 0.1606, 0.8391, 0.1606, 0.8391, 0.1606, 0.8391, 0.1606, 0.8391, 0.1606, 0.8391, 0.1606, 0.8391, 0.1606, 0.8391, 0.1606, 0.8391, 0.1606, 0.8391, 0.1606, 0.8391, 0.1606, 0.8391, 0.1606, 0.8391, 0.1606, 0.8391, 0.1606, 0.8391, 0.1606, 0.8391, 0.1606, 0.8391, 0.1606, 0.8391, 0.1606, 0.8391, 0.1606, 0.8391, 0.1606, 0.8391, 0.1606, 0.8391, 0.1606, 0.8391, 0.1606, 0.8391, 0.1606, 0.8391, 0.1606, 0.8391, 0.1606, 0.8391, 0.1606, 0.8391, 0.1606, 0.8391, 0.1606, 0.8391, 0.1606, 0.8391, 0.1606, 0.8391, 0.1606, 0.8391, 0.1606, 0.8391, 0.1606, 0.8391, 0.1606, 0.8391, 0.1606, 0.8391, 0.1606, 0.8391, 0.1606, 0.8391, 0.1606, 0.8391, 0.1606, 0.8391, 0.1606, 0.8391, 0.1606, 0.8391, 0.1606, 0.8391, 0.1606, 0.8391, 0.1606, 0.8391, 0.1606, 0.8391, 0.1606, 0.8391, 0.1606, 0.8391, 0.1606, 0.8391, 0.1606, 0.8391, 0.1606, 0.8391, 0.1606, 0.8391, 0.1606, 0.8391, 0.1606, 0.8391, 0.1606, 0.8391, 0.1606, 0.8391, 0.1606, 0.8391, 0.1606, 0.8391, 0.1606, 0.8391, 0.1606, 0.8391, 0.1606, 0.8391, 0.1606, 0.8391, 0.1606, 0.8391, 0.1606, 0.8391, 0.1606, 0.8391, 0.1606, 0.8391, 0.1606, 0.8391, 0.1606, 0.8391, 0.1606, 0.8391, 0.1606, 0.8391, 0.1606, 0.8391, 0.1606, 0.8391, 0.1606, 0.8391, 0.1606, 0.8391, 0.1606, 0.8391, 0.1606, 0.8391, 0.1606, 0.8391, 0.1606, 0.8391, 0.1606, 0.8391, 0.1606, 0.8391, 0.1606, 0.8391, 0.1606, 0.8391, 0.1606, 0.8391, 0.1606, 0.8391, 0.1606, 0.8391, 0.1606, 0.8391, 0.1606, 0.8391, 0.1606, 0.8391, 0.1606, 0.8391, 0.1606, 0.8391, 0.1606, 0.8391, 0.1606, 0.8391, 0.1606, 0.8391, 0.1606, 0.8391, 0.1606, 0.8391, 0.1606, 0.8391, 0.1606, 0.8391, 0.1606, 0.8391, 0.1606, 0.8391, 0.1606, 0.8391, 0.1606, 0.8391, 0.1606, 0.8391, 0.1606, 0.8391, 0.1606, 0.8391, 0.1606, 0.8391, 0.1606, 0.8391, 0.1606, 0.8391, 0.1606, 0.8391, 0.1606, 0.8391, 0.1606, 0.8391, 0.1606, 0.8391, 0.1606, 0.8391, 0.1606, 0.8391, 0.1606, 0.8391, 0.1606, 0.8391, 0.1606, 0.8391, 0.1606, 0.8391, 0.1681, 0.8483, 0.1681, 0.8483, 0.1681, 0.8483, 0.1681, 0.8483, 0.1681, 0.8483, 0.1681, 0.8483, 0.1681, 0.8483, 0.1681, 0.8483, 0.1681, 0.8483, 0.1681, 0.8483, 0.1681, 0.8483, 0.1681, 0.8483, 0.1681, 0.8483, 0.1681, 0.8483, 0.1681, 0.8483, 0.1681, 0.8483, 0.1681, 0.8483, 0.1681, 0.8483, 0.1681, 0.8483, 0.1681, 0.8483, 0.1681, 0.8483, 0.1681, 0.8483, 0.1681, 0.8483, 0.1681, 0.8483, 0.1681, 0.8483, 0.1681, 0.8483, 0.1681, 0.8483, 0.1681, 0.8483, 0.1681, 0.8483, 0.1681, 0.8483, 0.1681, 0.8483, 0.1681, 0.8483, 0.1681, 0.8483, 0.1681, 0.8483, 0.1681, 0.8483, 0.1681, 0.8483, 0.1681, 0.8483, 0.1681, 0.8483, 0.1681, 0.8483, 0.1681, 0.8483, 0.1681, 0.8483, 0.1681, 0.8483, 0.1681, 0.8483, 0.1681, 0.8483, 0.1681, 0.8483, 0.1681, 0.8483, 0.1681, 0.8483, 0.1681, 0.8483, 0.1681, 0.8391, 0.1681, 0.8391, 0.1681, 0.8391, 0.1681, 0.8391, 0.1681, 0.8391, 0.1681, 0.8391, 0.1681, 0.8391, 0.1681, 0.8391, 0.1681, 0.8391, 0.1681, 0.8391, 0.1681, 0.8391, 0.1681, 0.8391, 0.1681, 0.8391, 0.1681, 0.8391, 0.1681, 0.8391, 0.1681, 0.8391, 0.1681, 0.8391, 0.1681, 0.8391, 0.1681, 0.8391, 0.1681, 0.8391, 0.1681, 0.8391, 0.1681, 0.8391, 0.1681, 0.8391, 0.1681, 0.8391, 0.1681, 0.8391, 0.1681, 0.8391, 0.1681, 0.8391, 0.1681, 0.8391, 0.1681, 0.8391, 0.1681, 0.8391, 0.1681, 0.8391, 0.1681, 0.8391, 0.1681, 0.8391, 0.1681, 0.8391, 0.1681, 0.8391, 0.1681, 0.8391, 0.1681, 0.8391, 0.1681, 0.8391, 0.1681, 0.8391, 0.1681, 0.8391, 0.1681, 0.8391, 0.1681, 0.8391, 0.1681, 0.8391, 0.1681, 0.8391, 0.1681, 0.8391, 0.1681, 0.8391, 0.1681, 0.8391, 0.1681, 0.8391, 0.1681, 0.8391, 0.1681, 0.8391, 0.1681, 0.8391, 0.1681, 0.8391, 0.1681, 0.8391, 0.1681, 0.8391, 0.1681, 0.8391, 0.1681, 0.8391, 0.1681, 0.8391, 0.1681, 0.8391, 0.1681, 0.8391, 0.1681, 0.8391, 0.1681, 0.8391, 0.1681, 0.8391, 0.1681, 0.8391, 0.1681, 0.8391, 0.1681, 0.8391, 0.1681, 0.8391, 0.1681, 0.8391, 0.1681, 0.8391, 0.1681, 0.8391, 0.1681, 0.8391, 0.1681, 0.8391, 0.1681, 0.8391, 0.1681, 0.8391, 0.1681, 0.8391, 0.1681, 0.8391, 0.1681, 0.8391, 0.1681, 0.8391, 0.1681, 0.8391, 0.1681, 0.8391, 0.1681, 0.8391, 0.1681, 0.8391, 0.1681, 0.8391, 0.1681, 0.8391, 0.1681, 0.8391, 0.1681, 0.8391, 0.1681, 0.8391, 0.1681, 0.8391, 0.1681, 0.8391, 0.1681, 0.8391, 0.1681, 0.8391, 0.1681, 0.8391, 0.1681, 0.8391, 0.1681, 0.8391, 0.1681, 0.8391, 0.1681, 0.8391, 0.1681, 0.8391, 0.1681, 0.8391, 0.1681, 0.8391, 0.1681, 0.8391, 0.1681, 0.8391, 0.1681, 0.8391, 0.1681, 0.8391, 0.1681, 0.8391, 0.1681, 0.8391, 0.1681, 0.8391, 0.1681, 0.8391, 0.1681, 0.8391, 0.1681, 0.8391, 0.1681, 0.8391, 0.1681, 0.8391, 0.1681, 0.8391, 0.1681, 0.8391, 0.1681, 0.8391, 0.1681, 0.8391, 0.1681, 0.8391, 0.1681, 0.8391, 0.1681, 0.8391, 0.1681, 0.8391, 0.1681, 0.8391, 0.1681, 0.8391, 0.1681, 0.8391, 0.1681, 0.8391, 0.1681, 0.8391, 0.1681, 0.8391, 0.1681, 0.8391, 0.1681, 0.8391, 0.1681, 0.8391, 0.1681, 0.8391, 0.1681, 0.8391, 0.1681, 0.8391, 0.1681, 0.8391, 0.1681, 0.8391, 0.1681, 0.8391, 0.1681, 0.8391, 0.1681, 0.8391, 0.1681, 0.8391, 0.1681, 0.8391, 0.1681, 0.8391, 0.1681, 0.8391, 0.1681, 0.8391, 0.1681, 0.8391, 0.1681, 0.8391, 0.1681, 0.8391, 0.1681, 0.8391, 0.1448, 0.8476, 0.1448, 0.8476, 0.1448, 0.8476, 0.1448, 0.8476, 0.1448, 0.8476, 0.1448, 0.8476, 0.1448, 0.8476, 0.1448, 0.8476, 0.1448, 0.8476, 0.1448, 0.8476, 0.1448, 0.8476, 0.1448, 0.8476, 0.1448, 0.8476, 0.1448, 0.8476, 0.1448, 0.8476, 0.1448, 0.8476, 0.1448, 0.8476, 0.1448, 0.8476, 0.1448, 0.8476, 0.1448, 0.8476, 0.1448, 0.8476, 0.1448, 0.8476, 0.1448, 0.8476, 0.1448, 0.8476, 0.1448, 0.8476, 0.1448, 0.8476, 0.1448, 0.8476, 0.1448, 0.8476, 0.1448, 0.8476, 0.1448, 0.8476, 0.1448, 0.8476, 0.1448, 0.8476, 0.1448, 0.8476, 0.1448, 0.8476, 0.1448, 0.8476, 0.1448, 0.8476, 0.1448, 0.8476, 0.1448, 0.8476, 0.1448, 0.8476, 0.1448, 0.8476, 0.1448, 0.8476, 0.1448, 0.8476, 0.1448, 0.8476, 0.1448, 0.8476, 0.1448, 0.8476, 0.1448, 0.8476, 0.1448, 0.8476, 0.1448, 0.8476, 0.1448, 0.8476, 0.1448, 0.8476, 0.1448, 0.8476, 0.1448, 0.8476, 0.1448, 0.8476, 0.1448, 0.8476, 0.1448, 0.8476, 0.1448, 0.8476, 0.1448, 0.8476, 0.1448, 0.8476, 0.1448, 0.8476, 0.1448, 0.8476, 0.1448, 0.8476, 0.1448, 0.8476, 0.1448, 0.8476, 0.1448, 0.8476, 0.1448, 0.8476, 0.1448, 0.8476, 0.1448, 0.8476, 0.1448, 0.8476, 0.1448, 0.8476, 0.1448, 0.8476, 0.1448, 0.8476, 0.1448, 0.8476, 0.1448, 0.8476, 0.1448, 0.8476, 0.1448, 0.8476, 0.1448, 0.8476, 0.1448, 0.8476, 0.1448, 0.8476, 0.1448, 0.8476, 0.1448, 0.8476, 0.1448, 0.8476, 0.1448, 0.8476, 0.1448, 0.8476, 0.1448, 0.8476, 0.1448, 0.8476, 0.1448, 0.8476, 0.1448, 0.8476, 0.1448, 0.8476, 0.1448, 0.8476, 0.1448, 0.8476, 0.1448, 0.8476, 0.1448, 0.8476, 0.1448, 0.8476, 0.1448, 0.8476, 0.1448, 0.8476, 0.1448, 0.8476, 0.1448, 0.8476, 0.1448, 0.8476, 0.1448, 0.8476, 0.1448, 0.8476, 0.1378, 0.8312, 0.1378, 0.8312, 0.1378, 0.8312, 0.1378, 0.8312, 0.1448, 0.8476, 0.1448, 0.8476, 0.1448, 0.8476, 0.1448, 0.8476, 0.1378, 0.8312, 0.1378, 0.8312, 0.1378, 0.8312, 0.1378, 0.8312, 0.1378, 0.8312, 0.1378, 0.8312, 0.1378, 0.8312, 0.1378, 0.8312, 0.1448, 0.8476, 0.1448, 0.8476, 0.1448, 0.8476, 0.1448, 0.8476, 0.1448, 0.8476, 0.1448, 0.8476, 0.1448, 0.8476, 0.1448, 0.8476, 0.1378, 0.8312, 0.1378, 0.8312, 0.1378, 0.8312, 0.1378, 0.8312, 0.1448, 0.8476, 0.1448, 0.8476, 0.1448, 0.8476, 0.1448, 0.8476, 0.1378, 0.8312, 0.1378, 0.8312, 0.1378, 0.8312, 0.1378, 0.8312, 0.1378, 0.8312, 0.1378, 0.8312, 0.1378, 0.8312, 0.1378, 0.8312, 0.1448, 0.8476, 0.1448, 0.8476, 0.1448, 0.8476, 0.1448, 0.8476, 0.1378, 0.8312, 0.1378, 0.8312, 0.1378, 0.8312, 0.1378, 0.8312, 0.1448, 0.8476, 0.1448, 0.8476, 0.1448, 0.8476, 0.1448, 0.8476, 0.1378, 0.8312, 0.1378, 0.8312, 0.1378, 0.8312, 0.1378, 0.8312, 0.1378, 0.8312, 0.1378, 0.8312, 0.1378, 0.8312, 0.1378, 0.8312, 0.1378, 0.8312, 0.1378, 0.8312, 0.1378, 0.8312, 0.1378, 0.8312, 0.1448, 0.8476, 0.1448, 0.8476, 0.1448, 0.8476, 0.1448, 0.8476, 0.1448, 0.8476, 0.1448, 0.8476, 0.1448, 0.8476, 0.1448, 0.8476, 0.1448, 0.8476, 0.1448, 0.8476, 0.1448, 0.8476, 0.1448, 0.8476, 0.1448, 0.8476, 0.1448, 0.8476, 0.1448, 0.8476, 0.1448, 0.8476, 0.1448, 0.8476, 0.1448, 0.8476, 0.1448, 0.8476, 0.1448, 0.8476, 0.1448, 0.8476, 0.1448, 0.8476, 0.1448, 0.8476, 0.1448, 0.8476, 0.1448, 0.8476, 0.1448, 0.8476, 0.1448, 0.8476, 0.1448, 0.8476, 0.1448, 0.8476, 0.1448, 0.8476, 0.1448, 0.8476, 0.1448, 0.8476, 0.1448, 0.8476, 0.1448, 0.8476, 0.1448, 0.8476, 0.1448, 0.8476, 0.1448, 0.8476, 0.1448, 0.8476, 0.1448, 0.8476, 0.1448, 0.8476, 0.1448, 0.8476, 0.1448, 0.8476, 0.1448, 0.8476, 0.1448, 0.8476, 0.1448, 0.8476, 0.1448, 0.8476, 0.1448, 0.8476, 0.1448, 0.8476, 0.1448, 0.8476, 0.1448, 0.8476, 0.1448, 0.8476, 0.1448, 0.8476, 0.1448, 0.8476, 0.1448, 0.8476, 0.1448, 0.8476, 0.1448, 0.8476, 0.1448, 0.8476, 0.1448, 0.8476, 0.1448, 0.8476, 0.1448, 0.8476, 0.1448, 0.8476, 0.1448, 0.8476, 0.1448, 0.8476, 0.1448, 0.8476, 0.1378, 0.8312, 0.1378, 0.8312, 0.1378, 0.8312, 0.1378, 0.8312, 0.1448, 0.8476, 0.1448, 0.8476, 0.1448, 0.8476, 0.1448, 0.8476, 0.1448, 0.8476, 0.1448, 0.8476, 0.1448, 0.8476, 0.1448, 0.8476, 0.1448, 0.8476, 0.1448, 0.8476, 0.1448, 0.8476, 0.1448, 0.8476, 0.1448, 0.8476, 0.1448, 0.8476, 0.1448, 0.8476, 0.1448, 0.8476, 0.1448, 0.8476, 0.1448, 0.8476, 0.1448, 0.8476, 0.1448, 0.8476, 0.1448, 0.8476, 0.1448, 0.8476, 0.1448, 0.8476, 0.1448, 0.8476, 0.1378, 0.8312, 0.1378, 0.8312, 0.1378, 0.8312, 0.1378, 0.8312, 0.1448, 0.8476, 0.1448, 0.8476, 0.1448, 0.8476, 0.1448, 0.8476, 0.1448, 0.8476, 0.1448, 0.8476, 0.1448, 0.8476, 0.1448, 0.8476, 0.1448, 0.8476, 0.1448, 0.8476, 0.1448, 0.8476, 0.1448, 0.8476, 0.1448, 0.8476, 0.1448, 0.8476, 0.1448, 0.8476, 0.1448, 0.8476, 0.1448, 0.8476, 0.1448, 0.8476, 0.1448, 0.8476, 0.1448, 0.8476, 0.1448, 0.8476, 0.1448, 0.8476, 0.1448, 0.8476, 0.1448, 0.8476, 0.1448, 0.8476, 0.1448, 0.8476, 0.1448, 0.8476, 0.1448, 0.8476, 0.1448, 0.8476, 0.1448, 0.8476, 0.1448, 0.8476, 0.1448, 0.8476, 0.1448, 0.8476, 0.1448, 0.8476, 0.1448, 0.8476, 0.1448, 0.8476, 0.1448, 0.8476, 0.1448, 0.8476, 0.1448, 0.8476, 0.1448, 0.8476, 0.1448, 0.8476, 0.1448, 0.8476, 0.1448, 0.8476, 0.1448, 0.8476, 0.1448, 0.8476, 0.1448, 0.8476, 0.1448, 0.8476, 0.1448, 0.8476, 0.1448, 0.8476, 0.1448, 0.8476, 0.1448, 0.8476, 0.1448, 0.8476, 0.1378, 0.8312, 0.1378, 0.8312, 0.1378, 0.8312, 0.1378, 0.8312, 0.1448, 0.8476, 0.1448, 0.8476, 0.1448, 0.8476, 0.1448, 0.8476, 0.1448, 0.8476, 0.1448, 0.8476, 0.1448, 0.8476, 0.1448, 0.8476, 0.1448, 0.8476, 0.1448, 0.8476, 0.1448, 0.8476, 0.1448, 0.8476, 0.1448, 0.8476, 0.1448, 0.8476, 0.1448, 0.8476, 0.1448, 0.8476, 0.1448, 0.8476, 0.1448, 0.8476, 0.1448, 0.8476, 0.1448, 0.8476, 0.1448, 0.8476, 0.1448, 0.8476, 0.1448, 0.8476, 0.1448, 0.8476, 0.1448, 0.8476, 0.1448, 0.8476, 0.1448, 0.8476, 0.1448, 0.8476, 0.1448, 0.8476, 0.1448, 0.8476, 0.1448, 0.8476, 0.1448, 0.8476, 0.1448, 0.8476, 0.1448, 0.8476, 0.1448, 0.8476, 0.1448, 0.8476, 0.1448, 0.8476, 0.1448, 0.8476, 0.1448, 0.8476, 0.1448, 0.8476, 0.1378, 0.8312, 0.1378, 0.8312, 0.1378, 0.8312, 0.1378, 0.8312, 0.1378, 0.8312, 0.1378, 0.8312, 0.1378, 0.8312, 0.1378, 0.8312, 0.1378, 0.8312, 0.1378, 0.8312, 0.1378, 0.8312, 0.1378, 0.8312, 0.1378, 0.8312, 0.1378, 0.8312, 0.1378, 0.8312, 0.1378, 0.8312, 0.1378, 0.8312, 0.1378, 0.8312, 0.1378, 0.8312, 0.1378, 0.8312, 0.1378, 0.8312, 0.1378, 0.8312, 0.1378, 0.8312, 0.1378, 0.8312, 0.1378, 0.8312, 0.1378, 0.8312, 0.1378, 0.8312, 0.1378, 0.8312, 0.1378, 0.8312, 0.1378, 0.8312, 0.1378, 0.8312, 0.1378, 0.8312, 0.1378, 0.8312, 0.1378, 0.8312, 0.1378, 0.8312, 0.1378, 0.8312, 0.1378, 0.8312, 0.1378, 0.8312, 0.1378, 0.8312, 0.1378, 0.8312, 0.1378, 0.8312, 0.1378, 0.8312, 0.1378, 0.8312, 0.1378, 0.8312, 0.1378, 0.8312, 0.1378, 0.8312, 0.1378, 0.8312, 0.1378, 0.8312, 0.1378, 0.8312, 0.1378, 0.8312, 0.1378, 0.8312, 0.1378, 0.8312, 0.1378, 0.8312, 0.1378, 0.8312, 0.1378, 0.8312, 0.1378, 0.8312, 0.1378, 0.8312, 0.1378, 0.8312, 0.1378, 0.8312, 0.1378, 0.8312, 0.1378, 0.8312, 0.1378, 0.8312, 0.1378, 0.8312, 0.1378, 0.8312, 0.1378, 0.8312, 0.1378, 0.8312, 0.1378, 0.8312, 0.1378, 0.8312, 0.1378, 0.8312, 0.1378, 0.8312, 0.1378, 0.8312, 0.1378, 0.8312, 0.1378, 0.8312, 0.1378, 0.8312, 0.1378, 0.8312, 0.1378, 0.8312, 0.1378, 0.8312, 0.1378, 0.8312, 0.1378, 0.8312, 0.1378, 0.8312, 0.1378, 0.8312, 0.1378, 0.8312, 0.1378, 0.8312, 0.1378, 0.8312, 0.1378, 0.8312, 0.1378, 0.8312, 0.1378, 0.8312, 0.1378, 0.8312, 0.1378, 0.8312, 0.1378, 0.8312, 0.1378, 0.8312, 0.1378, 0.8312, 0.1378, 0.8312, 0.1378, 0.8312, 0.1378, 0.8312, 0.1378, 0.8312, 0.1378, 0.8312, 0.1378, 0.8312, 0.1378, 0.8312, 0.1378, 0.8312, 0.1378, 0.8312, 0.1378, 0.8312, 0.1378, 0.8312, 0.1378, 0.8312, 0.1378, 0.8312, 0.1378, 0.8312, 0.1378, 0.8312, 0.1378, 0.8312, 0.1378, 0.8312, 0.1378, 0.8312, 0.1378, 0.8312, 0.1378, 0.8312, 0.1378, 0.8312, 0.1378, 0.8312, 0.1378, 0.8312, 0.1378, 0.8312, 0.1378, 0.8312, 0.1378, 0.8312, 0.1378, 0.8312, 0.1378, 0.8312, 0.1378, 0.8312, 0.1378, 0.8312, 0.1378, 0.8312, 0.1378, 0.8312, 0.1378, 0.8312, 0.1378, 0.8312, 0.1378, 0.8312, 0.1378, 0.8312, 0.1378, 0.8312, 0.1378, 0.8312, 0.1378, 0.8312, 0.1378, 0.8312, 0.1378, 0.8312, 0.1378, 0.8312, 0.1378, 0.8312, 0.1378, 0.8312, 0.1378, 0.8312, 0.1378, 0.8312, 0.1378, 0.8312, 0.1378, 0.8312, 0.1378, 0.8312, 0.1378, 0.8312, 0.1378, 0.8312, 0.1378, 0.8312, 0.1378, 0.8312, 0.1378, 0.8312, 0.1378, 0.8312, 0.1378, 0.8312, 0.1378, 0.8312, 0.1378, 0.8312, 0.1378, 0.8312, 0.1378, 0.8312, 0.1378, 0.8312, 0.1378, 0.8312, 0.1378, 0.8312, 0.1378, 0.8312, 0.1378, 0.8312, 0.1378, 0.8312, 0.1378, 0.8312, 0.1378, 0.8312, 0.1378, 0.8312, 0.1378, 0.8312, 0.1378, 0.8312, 0.1378, 0.8312, 0.1378, 0.8312, 0.1378, 0.8312, 0.1378, 0.8312, 0.1378, 0.8312, 0.1378, 0.8312, 0.1378, 0.8312, 0.1378, 0.8312, 0.1378, 0.8312, 0.1378, 0.8312, 0.1378, 0.8312, 0.1378, 0.8312, 0.1378, 0.8312, 0.1378, 0.8312, 0.1378, 0.8312, 0.1378, 0.8312, 0.1378, 0.8312, 0.1378, 0.8312, 0.1378, 0.8312, 0.1378, 0.8312, 0.1378, 0.8312, 0.1378, 0.8312, 0.1378, 0.8312, 0.1378, 0.8312, 0.1378, 0.8312, 0.1448, 0.8476, 0.1448, 0.8476, 0.1448, 0.8476, 0.1448, 0.8476, 0.1448, 0.8476, 0.1448, 0.8476, 0.1448, 0.8476, 0.1448, 0.8476, 0.1448, 0.8476, 0.1448, 0.8476, 0.1448, 0.8476, 0.1448, 0.8476, 0.1378, 0.8312, 0.1378, 0.8312, 0.1378, 0.8312, 0.1378, 0.8312, 0.1448, 0.8476, 0.1448, 0.8476, 0.1448, 0.8476, 0.1448, 0.8476, 0.1448, 0.8476, 0.1448, 0.8476, 0.1448, 0.8476, 0.1448, 0.8476, 0.1448, 0.8476, 0.1448, 0.8476, 0.1448, 0.8476, 0.1448, 0.8476, 0.1448, 0.8476, 0.1448, 0.8476, 0.1448, 0.8476, 0.1448, 0.8476, 0.1448, 0.8476, 0.1448, 0.8476, 0.1448, 0.8476, 0.1448, 0.8476, 0.1448, 0.8476, 0.1448, 0.8476, 0.1448, 0.8476, 0.1448, 0.8476, 0.1448, 0.8476, 0.1448, 0.8476, 0.1448, 0.8476, 0.1448, 0.8476, 0.1448, 0.8476, 0.1448, 0.8476, 0.1448, 0.8476, 0.1448, 0.8476, 0.1448, 0.8476, 0.1448, 0.8476, 0.1448, 0.8476, 0.1448, 0.8476, 0.1448, 0.8476, 0.1448, 0.8476, 0.1448, 0.8476, 0.1448, 0.8476, 0.1448, 0.8476, 0.1448, 0.8476, 0.1448, 0.8476, 0.1448, 0.8476, 0.1448, 0.8476, 0.1448, 0.8476, 0.1448, 0.8476, 0.1448, 0.8476, 0.1448, 0.8476, 0.1448, 0.8476, 0.1448, 0.8476, 0.1448, 0.8476, 0.1378, 0.8312, 0.1378, 0.8312, 0.1378, 0.8312, 0.1378, 0.8312, 0.1448, 0.8476, 0.1448, 0.8476, 0.1448, 0.8476, 0.1448, 0.8476, 0.1448, 0.8476, 0.1448, 0.8476, 0.1448, 0.8476, 0.1448, 0.8476, 0.1448, 0.8476, 0.1448, 0.8476, 0.1448, 0.8476, 0.1448, 0.8476, 0.1448, 0.8476, 0.1448, 0.8476, 0.1448, 0.8476, 0.1448, 0.8476, 0.1448, 0.8476, 0.1448, 0.8476, 0.1448, 0.8476, 0.1448, 0.8476, 0.1448, 0.8476, 0.1448, 0.8476, 0.1448, 0.8476, 0.1448, 0.8476, 0.1448, 0.8476, 0.1448, 0.8476, 0.1448, 0.8476, 0.1448, 0.8476, 0.1448, 0.8476, 0.1448, 0.8476, 0.1448, 0.8476, 0.1448, 0.8476, 0.1448, 0.8476, 0.1448, 0.8476, 0.1448, 0.8476, 0.1448, 0.8476, 0.1448, 0.8476, 0.1448, 0.8476, 0.1448, 0.8476, 0.1448, 0.8476, 0.1448, 0.8476, 0.1448, 0.8476, 0.1448, 0.8476, 0.1448, 0.8476, 0.1448, 0.8476, 0.1448, 0.8476, 0.1448, 0.8476, 0.1448, 0.8476, 0.1448, 0.8476, 0.1448, 0.8476, 0.1448, 0.8476, 0.1448, 0.8476, 0.1378, 0.8312, 0.1378, 0.8312, 0.1378, 0.8312, 0.1378, 0.8312, 0.1448, 0.8476, 0.1448, 0.8476, 0.1448, 0.8476, 0.1448, 0.8476, 0.1448, 0.8476, 0.1448, 0.8476, 0.1448, 0.8476, 0.1448, 0.8476, 0.1378, 0.8312, 0.1378, 0.8312, 0.1378, 0.8312, 0.1378, 0.8312, 0.1448, 0.8476, 0.1448, 0.8476, 0.1448, 0.8476, 0.1448, 0.8476, 0.1448, 0.8476, 0.1448, 0.8476, 0.1448, 0.8476, 0.1448, 0.8476, 0.1448, 0.8476, 0.1448, 0.8476, 0.1448, 0.8476, 0.1448, 0.8476, 0.1448, 0.8476, 0.1448, 0.8476, 0.1448, 0.8476, 0.1448, 0.8476, 0.1448, 0.8476, 0.1448, 0.8476, 0.1448, 0.8476, 0.1448, 0.8476, 0.1448, 0.8476, 0.1448, 0.8476, 0.1448, 0.8476, 0.1448, 0.8476, 0.1448, 0.8476, 0.1448, 0.8476, 0.1448, 0.8476, 0.1448, 0.8476, 0.1448, 0.8476, 0.1448, 0.8476, 0.1448, 0.8476, 0.1448, 0.8476, 0.1448, 0.8476, 0.1448, 0.8476, 0.1448, 0.8476, 0.1448, 0.8476, 0.1448, 0.8476, 0.1448, 0.8476, 0.1448, 0.8476, 0.1448, 0.8476, 0.1448, 0.8476, 0.1448, 0.8476, 0.1448, 0.8476, 0.1448, 0.8476, 0.1448, 0.8476, 0.1448, 0.8476, 0.1448, 0.8476, 0.1448, 0.8476, 0.1448, 0.8476, 0.1448, 0.8476, 0.1448, 0.8476, 0.1448, 0.8476, 0.1378, 0.8312, 0.1378, 0.8312, 0.1378, 0.8312, 0.1378, 0.8312, 0.1378, 0.8312, 0.1378, 0.8312, 0.1378, 0.8312, 0.1378, 0.8312, 0.1378, 0.8312, 0.1378, 0.8312, 0.1378, 0.8312, 0.1378, 0.8312, 0.1378, 0.8312, 0.1378, 0.8312, 0.1378, 0.8312, 0.1378, 0.8312, 0.1378, 0.8312, 0.1378, 0.8312, 0.1378, 0.8312, 0.1378, 0.8312, 0.1378, 0.8312, 0.1378, 0.8312, 0.1378, 0.8312, 0.1378, 0.8312, 0.1378, 0.8312, 0.1378, 0.8312, 0.1378, 0.8312, 0.1378, 0.8312, 0.1378, 0.8312, 0.1378, 0.8312, 0.1378, 0.8312, 0.1378, 0.8312, 0.1378, 0.8312, 0.1378, 0.8312, 0.1378, 0.8312, 0.1378, 0.8312])
me_cylinder_009.materials.append(mat_gc)
me_cylinder_009.update()

# ---- objects
ob_body_004 = bpy.data.objects.new('body.004', me_cylinder_009)

# ---- transforms, parenting, visibility, modifiers, constraints
ob_body_004.location = (0.0, 0.0, 0.0)
_vg = ob_body_004.vertex_groups.new(name='Bone')
_vg = ob_body_004.vertex_groups.new(name='Bone.001')
_vg = ob_body_004.vertex_groups.new(name='Bone.002')
_m = ob_body_004.modifiers.new('Smooth by Angle.001', 'NODES')
_m.node_group = ng_smooth_by_angle_001
_m.use_pin_to_last = True
_m.show_group_selector = False

# ---- collection membership
col_collection.objects.link(ob_body_004)

# ---- scene / render settings (as saved in the file)
scene.frame_start = 1; scene.frame_end = 250; scene.frame_set(14)
scene.render.engine = 'BLENDER_EEVEE_NEXT'
scene.render.image_settings.file_format = 'FFMPEG'
scene.render.image_settings.color_mode = 'RGB'
scene.render.resolution_x = 1280
scene.render.resolution_y = 720
scene.render.fps = 30
scene.cycles.sampling_pattern = 'TABULATED_SOBOL'
scene.cycles.use_light_tree = False
scene.view_settings.view_transform = 'Filmic'
bpy.context.view_layer.update()

# ---- added for rendering (the .blend has no active camera and no usable light): camera, sun
cam_auto = bpy.data.cameras.new('AutoCamera')
cam_auto.lens = 50.0
cam_auto.sensor_width = 36.0
cam_auto.clip_end = 1000.0
ob_auto_camera = bpy.data.objects.new('AutoCamera', cam_auto)
scene.collection.objects.link(ob_auto_camera)
ob_auto_camera.location = (0.304377, -0.418387, 0.370629)
ob_auto_camera.rotation_euler = (1.09748, -7.21219e-08, 0.694738)
scene.camera = ob_auto_camera
light_auto_sun = bpy.data.lights.new('AutoSun', 'SUN')
light_auto_sun.energy = 3.0
light_auto_sun.angle = 0.0523599
ob_auto_sun = bpy.data.objects.new('AutoSun', light_auto_sun)
scene.collection.objects.link(ob_auto_sun)
ob_auto_sun.rotation_euler = (0.872665, 0.174533, 0.523599)
bpy.context.view_layer.update()
